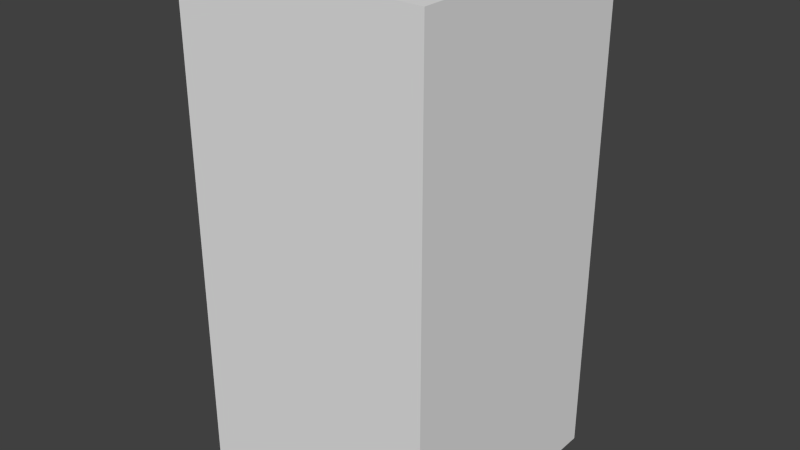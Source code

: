 # Source: yellowDropTwo.blend  (saved by Blender 2.68.0; exported with 4.5.12 LTS)
import bpy
from mathutils import Matrix  # noqa: F401  (used for matrix-valued properties, if any)

bpy.ops.wm.read_factory_settings(use_empty=True)
scene = bpy.context.scene
scene.name = 'Scene'

# ---- collections
col_collection_1 = bpy.data.collections.new('Collection 1'); scene.collection.children.link(col_collection_1)

# ---- world
world_world = bpy.data.worlds.new('World'); scene.world = world_world
world_world.color = (0.05088, 0.05088, 0.05088)
world_world.use_sun_shadow = False
world_world.sun_shadow_jitter_overblur = 0.0
world_world.cycles.sampling_method = 'MANUAL'
world_world.cycles.sample_map_resolution = 256

# ---- meshes
me_yellowdroptwo = bpy.data.meshes.new('yellowDropTwo')
me_yellowdroptwo.from_pydata([(-0.5, -0.5, -1.0), (-0.5, 0.5, -1.0), (0.5, 0.5, -1.0), (0.5, -0.5, -1.0), (-0.5, -0.5, 1.0), (-0.5, 0.5, 1.0), (0.5, 0.5, 1.0), (0.5, -0.5, 1.0)], [], [(4, 5, 1, 0), (5, 6, 2, 1), (6, 7, 3, 2), (7, 4, 0, 3), (0, 1, 2, 3), (7, 6, 5, 4)])
me_yellowdroptwo.use_remesh_preserve_volume = False
me_yellowdroptwo.use_remesh_preserve_attributes = False
me_yellowdroptwo.use_mirror_vertex_groups = False
me_yellowdroptwo.update()

# ---- objects
ob_yellowdroptwo = bpy.data.objects.new('yellowDropTwo', me_yellowdroptwo)

# ---- transforms, parenting, visibility, modifiers, constraints
ob_yellowdroptwo.location = (0.0, 0.0, 0.0)
ob_yellowdroptwo.lineart.crease_threshold = 0.0

# ---- collection membership
col_collection_1.objects.link(ob_yellowdroptwo)

# ---- scene / render settings (as saved in the file)
scene.frame_start = 1; scene.frame_end = 250; scene.frame_set(1)
scene.render.engine = 'BLENDER_EEVEE_NEXT'
scene.render.image_settings.color_mode = 'RGB'
scene.render.image_settings.compression = 90
scene.render.resolution_percentage = 50
scene.render.dither_intensity = 0.0
scene.cycles.use_denoising = False
scene.cycles.samples = 10
scene.cycles.sampling_pattern = 'TABULATED_SOBOL'
scene.cycles.light_sampling_threshold = 0.0
scene.cycles.use_adaptive_sampling = False
scene.cycles.use_light_tree = False
scene.cycles.blur_glossy = 0.0
scene.cycles.volume_bounces = 1
scene.cycles.pixel_filter_type = 'GAUSSIAN'
scene.cycles.sample_clamp_indirect = 0.0
scene.view_settings.view_transform = 'Standard'
bpy.context.view_layer.update()

# ---- added for rendering (the .blend has no active camera and no usable light): camera, sun
cam_auto = bpy.data.cameras.new('AutoCamera')
cam_auto.lens = 50.0
cam_auto.sensor_width = 36.0
cam_auto.clip_end = 1000.0
ob_auto_camera = bpy.data.objects.new('AutoCamera', cam_auto)
scene.collection.objects.link(ob_auto_camera)
ob_auto_camera.location = (2.26633, -2.71959, 1.81306)
ob_auto_camera.rotation_euler = (1.09748, -7.21219e-08, 0.694738)
scene.camera = ob_auto_camera
light_auto_sun = bpy.data.lights.new('AutoSun', 'SUN')
light_auto_sun.energy = 3.0
light_auto_sun.angle = 0.0523599
ob_auto_sun = bpy.data.objects.new('AutoSun', light_auto_sun)
scene.collection.objects.link(ob_auto_sun)
ob_auto_sun.rotation_euler = (0.872665, 0.174533, 0.523599)
bpy.context.view_layer.update()
